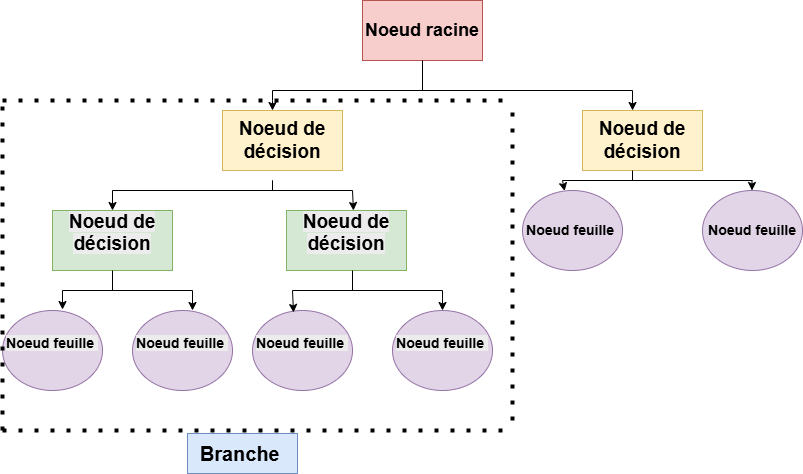

The diagram above was exported from draw.io. Its source (the exported page's mxGraphModel, read from the mxfile embedded in the PNG):
<mxGraphModel dx="1428" dy="777" grid="1" gridSize="10" guides="1" tooltips="1" connect="1" arrows="1" fold="1" page="1" pageScale="1" pageWidth="827" pageHeight="1169" math="0" shadow="0">
  <root>
    <mxCell id="0" />
    <mxCell id="1" parent="0" />
    <mxCell id="lc6LCxVB-DmO_VKRmM2L-1" value="&lt;font style=&quot;font-size: 18px;&quot;&gt;&lt;b style=&quot;&quot;&gt;Noeud racine&lt;/b&gt;&lt;/font&gt;" style="rounded=0;whiteSpace=wrap;html=1;fillColor=#f8cecc;strokeColor=#b85450;" vertex="1" parent="1">
      <mxGeometry x="370" y="210" width="120" height="60" as="geometry" />
    </mxCell>
    <mxCell id="lc6LCxVB-DmO_VKRmM2L-2" value="&lt;font style=&quot;font-size: 19px;&quot;&gt;&lt;b&gt;Noeud de décision&lt;/b&gt;&lt;/font&gt;" style="rounded=0;whiteSpace=wrap;html=1;fillColor=#fff2cc;strokeColor=#d6b656;" vertex="1" parent="1">
      <mxGeometry x="230" y="320" width="120" height="60" as="geometry" />
    </mxCell>
    <mxCell id="lc6LCxVB-DmO_VKRmM2L-3" value="&lt;font style=&quot;font-size: 19px;&quot;&gt;&lt;b&gt;Noeud de décision&lt;/b&gt;&lt;/font&gt;" style="rounded=0;whiteSpace=wrap;html=1;fillColor=#fff2cc;strokeColor=#d6b656;" vertex="1" parent="1">
      <mxGeometry x="590" y="320" width="120" height="60" as="geometry" />
    </mxCell>
    <mxCell id="lc6LCxVB-DmO_VKRmM2L-4" value="&#10;&lt;b style=&quot;forced-color-adjust: none; color: rgb(0, 0, 0); font-family: Helvetica; font-size: 19px; font-style: normal; font-variant-ligatures: normal; font-variant-caps: normal; letter-spacing: normal; orphans: 2; text-align: center; text-indent: 0px; text-transform: none; widows: 2; word-spacing: 0px; -webkit-text-stroke-width: 0px; white-space: normal; background-color: rgb(236, 236, 236); text-decoration-thickness: initial; text-decoration-style: initial; text-decoration-color: initial;&quot;&gt;Noeud de décision&lt;/b&gt;&#10;&#10;" style="rounded=0;whiteSpace=wrap;html=1;fillColor=#d5e8d4;strokeColor=#82b366;" vertex="1" parent="1">
      <mxGeometry x="60" y="420" width="120" height="60" as="geometry" />
    </mxCell>
    <mxCell id="lc6LCxVB-DmO_VKRmM2L-5" value="&#10;&lt;b style=&quot;forced-color-adjust: none; color: rgb(0, 0, 0); font-family: Helvetica; font-size: 19px; font-style: normal; font-variant-ligatures: normal; font-variant-caps: normal; letter-spacing: normal; orphans: 2; text-align: center; text-indent: 0px; text-transform: none; widows: 2; word-spacing: 0px; -webkit-text-stroke-width: 0px; white-space: normal; background-color: rgb(236, 236, 236); text-decoration-thickness: initial; text-decoration-style: initial; text-decoration-color: initial;&quot;&gt;Noeud de décision&lt;/b&gt;&#10;&#10;" style="rounded=0;whiteSpace=wrap;html=1;fillColor=#d5e8d4;strokeColor=#82b366;" vertex="1" parent="1">
      <mxGeometry x="294" y="420" width="120" height="60" as="geometry" />
    </mxCell>
    <mxCell id="lc6LCxVB-DmO_VKRmM2L-6" value="&lt;font style=&quot;font-size: 14px;&quot;&gt;Noeud feuille&lt;/font&gt;" style="ellipse;whiteSpace=wrap;html=1;fontStyle=1;fillColor=#e1d5e7;strokeColor=#9673a6;" vertex="1" parent="1">
      <mxGeometry x="710" y="400" width="100" height="80" as="geometry" />
    </mxCell>
    <mxCell id="lc6LCxVB-DmO_VKRmM2L-7" value="&lt;font style=&quot;font-size: 14px;&quot;&gt;&lt;b style=&quot;&quot;&gt;Noeud feuille&amp;nbsp;&lt;/b&gt;&lt;/font&gt;" style="ellipse;whiteSpace=wrap;html=1;fillColor=#e1d5e7;strokeColor=#9673a6;" vertex="1" parent="1">
      <mxGeometry x="530" y="400" width="100" height="80" as="geometry" />
    </mxCell>
    <mxCell id="lc6LCxVB-DmO_VKRmM2L-8" value="&#10;&lt;b style=&quot;forced-color-adjust: none; color: rgb(0, 0, 0); font-family: Helvetica; font-size: 14px; font-style: normal; font-variant-ligatures: normal; font-variant-caps: normal; letter-spacing: normal; orphans: 2; text-align: center; text-indent: 0px; text-transform: none; widows: 2; word-spacing: 0px; -webkit-text-stroke-width: 0px; white-space: normal; background-color: rgb(236, 236, 236); text-decoration-thickness: initial; text-decoration-style: initial; text-decoration-color: initial;&quot;&gt;Noeud feuille&amp;nbsp;&lt;/b&gt;&#10;&#10;" style="ellipse;whiteSpace=wrap;html=1;fillColor=#e1d5e7;strokeColor=#9673a6;" vertex="1" parent="1">
      <mxGeometry x="400" y="520" width="100" height="80" as="geometry" />
    </mxCell>
    <mxCell id="lc6LCxVB-DmO_VKRmM2L-9" value="&#10;&lt;b style=&quot;forced-color-adjust: none; color: rgb(0, 0, 0); font-family: Helvetica; font-size: 14px; font-style: normal; font-variant-ligatures: normal; font-variant-caps: normal; letter-spacing: normal; orphans: 2; text-align: center; text-indent: 0px; text-transform: none; widows: 2; word-spacing: 0px; -webkit-text-stroke-width: 0px; white-space: normal; background-color: rgb(236, 236, 236); text-decoration-thickness: initial; text-decoration-style: initial; text-decoration-color: initial;&quot;&gt;Noeud feuille&amp;nbsp;&lt;/b&gt;&#10;&#10;" style="ellipse;whiteSpace=wrap;html=1;fillColor=#e1d5e7;strokeColor=#9673a6;" vertex="1" parent="1">
      <mxGeometry x="260" y="520" width="100" height="80" as="geometry" />
    </mxCell>
    <mxCell id="lc6LCxVB-DmO_VKRmM2L-10" value="&#10;&lt;b style=&quot;forced-color-adjust: none; color: rgb(0, 0, 0); font-family: Helvetica; font-size: 14px; font-style: normal; font-variant-ligatures: normal; font-variant-caps: normal; letter-spacing: normal; orphans: 2; text-align: center; text-indent: 0px; text-transform: none; widows: 2; word-spacing: 0px; -webkit-text-stroke-width: 0px; white-space: normal; background-color: rgb(236, 236, 236); text-decoration-thickness: initial; text-decoration-style: initial; text-decoration-color: initial;&quot;&gt;Noeud feuille&amp;nbsp;&lt;/b&gt;&#10;&#10;" style="ellipse;whiteSpace=wrap;html=1;fillColor=#e1d5e7;strokeColor=#9673a6;" vertex="1" parent="1">
      <mxGeometry x="140" y="520" width="100" height="80" as="geometry" />
    </mxCell>
    <mxCell id="lc6LCxVB-DmO_VKRmM2L-11" value="&#10;&lt;b style=&quot;forced-color-adjust: none; color: rgb(0, 0, 0); font-family: Helvetica; font-size: 14px; font-style: normal; font-variant-ligatures: normal; font-variant-caps: normal; letter-spacing: normal; orphans: 2; text-align: center; text-indent: 0px; text-transform: none; widows: 2; word-spacing: 0px; -webkit-text-stroke-width: 0px; white-space: normal; background-color: rgb(236, 236, 236); text-decoration-thickness: initial; text-decoration-style: initial; text-decoration-color: initial;&quot;&gt;Noeud feuille&amp;nbsp;&lt;/b&gt;&#10;&#10;" style="ellipse;whiteSpace=wrap;html=1;fillColor=#e1d5e7;strokeColor=#9673a6;" vertex="1" parent="1">
      <mxGeometry x="10" y="520" width="100" height="80" as="geometry" />
    </mxCell>
    <mxCell id="lc6LCxVB-DmO_VKRmM2L-13" value="" style="endArrow=none;html=1;rounded=0;entryX=0.5;entryY=1;entryDx=0;entryDy=0;" edge="1" parent="1" target="lc6LCxVB-DmO_VKRmM2L-1">
      <mxGeometry width="50" height="50" relative="1" as="geometry">
        <mxPoint x="430" y="300" as="sourcePoint" />
        <mxPoint x="430" y="290" as="targetPoint" />
      </mxGeometry>
    </mxCell>
    <mxCell id="lc6LCxVB-DmO_VKRmM2L-14" value="" style="endArrow=none;html=1;rounded=0;" edge="1" parent="1">
      <mxGeometry width="50" height="50" relative="1" as="geometry">
        <mxPoint x="280" y="300" as="sourcePoint" />
        <mxPoint x="640" y="300" as="targetPoint" />
      </mxGeometry>
    </mxCell>
    <mxCell id="lc6LCxVB-DmO_VKRmM2L-15" value="" style="endArrow=classic;html=1;rounded=0;" edge="1" parent="1">
      <mxGeometry width="50" height="50" relative="1" as="geometry">
        <mxPoint x="280" y="300" as="sourcePoint" />
        <mxPoint x="280" y="320" as="targetPoint" />
        <Array as="points">
          <mxPoint x="280" y="310" />
        </Array>
      </mxGeometry>
    </mxCell>
    <mxCell id="lc6LCxVB-DmO_VKRmM2L-16" value="" style="endArrow=classic;html=1;rounded=0;entryX=0.417;entryY=0;entryDx=0;entryDy=0;entryPerimeter=0;" edge="1" parent="1" target="lc6LCxVB-DmO_VKRmM2L-3">
      <mxGeometry width="50" height="50" relative="1" as="geometry">
        <mxPoint x="640" y="300" as="sourcePoint" />
        <mxPoint x="690" y="250" as="targetPoint" />
      </mxGeometry>
    </mxCell>
    <mxCell id="lc6LCxVB-DmO_VKRmM2L-17" value="" style="endArrow=none;html=1;rounded=0;" edge="1" parent="1">
      <mxGeometry width="50" height="50" relative="1" as="geometry">
        <mxPoint x="280" y="390" as="sourcePoint" />
        <mxPoint x="280" y="390" as="targetPoint" />
        <Array as="points">
          <mxPoint x="280" y="400" />
        </Array>
      </mxGeometry>
    </mxCell>
    <mxCell id="lc6LCxVB-DmO_VKRmM2L-18" value="" style="endArrow=none;html=1;rounded=0;" edge="1" parent="1">
      <mxGeometry width="50" height="50" relative="1" as="geometry">
        <mxPoint x="120" y="400" as="sourcePoint" />
        <mxPoint x="360" y="400" as="targetPoint" />
      </mxGeometry>
    </mxCell>
    <mxCell id="lc6LCxVB-DmO_VKRmM2L-19" value="" style="endArrow=classic;html=1;rounded=0;entryX=0.5;entryY=0;entryDx=0;entryDy=0;" edge="1" parent="1" target="lc6LCxVB-DmO_VKRmM2L-4">
      <mxGeometry width="50" height="50" relative="1" as="geometry">
        <mxPoint x="120" y="400" as="sourcePoint" />
        <mxPoint x="170" y="350" as="targetPoint" />
      </mxGeometry>
    </mxCell>
    <mxCell id="lc6LCxVB-DmO_VKRmM2L-20" value="" style="endArrow=classic;html=1;rounded=0;entryX=0.558;entryY=0;entryDx=0;entryDy=0;entryPerimeter=0;" edge="1" parent="1" target="lc6LCxVB-DmO_VKRmM2L-5">
      <mxGeometry width="50" height="50" relative="1" as="geometry">
        <mxPoint x="360" y="400" as="sourcePoint" />
        <mxPoint x="410" y="350" as="targetPoint" />
      </mxGeometry>
    </mxCell>
    <mxCell id="lc6LCxVB-DmO_VKRmM2L-23" value="" style="endArrow=none;html=1;rounded=0;" edge="1" parent="1">
      <mxGeometry width="50" height="50" relative="1" as="geometry">
        <mxPoint x="570" y="390" as="sourcePoint" />
        <mxPoint x="760" y="390" as="targetPoint" />
      </mxGeometry>
    </mxCell>
    <mxCell id="lc6LCxVB-DmO_VKRmM2L-24" value="" style="endArrow=classic;html=1;rounded=0;" edge="1" parent="1" target="lc6LCxVB-DmO_VKRmM2L-7">
      <mxGeometry width="50" height="50" relative="1" as="geometry">
        <mxPoint x="570" y="400" as="sourcePoint" />
        <mxPoint x="620" y="350" as="targetPoint" />
      </mxGeometry>
    </mxCell>
    <mxCell id="lc6LCxVB-DmO_VKRmM2L-25" value="" style="endArrow=classic;html=1;rounded=0;" edge="1" parent="1" target="lc6LCxVB-DmO_VKRmM2L-7">
      <mxGeometry width="50" height="50" relative="1" as="geometry">
        <mxPoint x="570" y="390" as="sourcePoint" />
        <mxPoint x="620" y="340" as="targetPoint" />
      </mxGeometry>
    </mxCell>
    <mxCell id="lc6LCxVB-DmO_VKRmM2L-26" value="" style="endArrow=none;html=1;rounded=0;" edge="1" parent="1">
      <mxGeometry width="50" height="50" relative="1" as="geometry">
        <mxPoint x="640" y="390" as="sourcePoint" />
        <mxPoint x="640" y="380" as="targetPoint" />
      </mxGeometry>
    </mxCell>
    <mxCell id="lc6LCxVB-DmO_VKRmM2L-27" value="" style="endArrow=classic;html=1;rounded=0;" edge="1" parent="1">
      <mxGeometry width="50" height="50" relative="1" as="geometry">
        <mxPoint x="759.5" y="390" as="sourcePoint" />
        <mxPoint x="759.5" y="400" as="targetPoint" />
      </mxGeometry>
    </mxCell>
    <mxCell id="lc6LCxVB-DmO_VKRmM2L-28" value="" style="endArrow=none;html=1;rounded=0;" edge="1" parent="1">
      <mxGeometry width="50" height="50" relative="1" as="geometry">
        <mxPoint x="120" y="500" as="sourcePoint" />
        <mxPoint x="120" y="480" as="targetPoint" />
      </mxGeometry>
    </mxCell>
    <mxCell id="lc6LCxVB-DmO_VKRmM2L-29" value="" style="endArrow=none;html=1;rounded=0;" edge="1" parent="1">
      <mxGeometry width="50" height="50" relative="1" as="geometry">
        <mxPoint x="70" y="500" as="sourcePoint" />
        <mxPoint x="200" y="500" as="targetPoint" />
      </mxGeometry>
    </mxCell>
    <mxCell id="lc6LCxVB-DmO_VKRmM2L-30" value="" style="endArrow=classic;html=1;rounded=0;entryX=0.6;entryY=-0.012;entryDx=0;entryDy=0;entryPerimeter=0;" edge="1" parent="1" target="lc6LCxVB-DmO_VKRmM2L-11">
      <mxGeometry width="50" height="50" relative="1" as="geometry">
        <mxPoint x="70" y="500" as="sourcePoint" />
        <mxPoint x="120" y="450" as="targetPoint" />
      </mxGeometry>
    </mxCell>
    <mxCell id="lc6LCxVB-DmO_VKRmM2L-31" value="" style="endArrow=classic;html=1;rounded=0;" edge="1" parent="1">
      <mxGeometry width="50" height="50" relative="1" as="geometry">
        <mxPoint x="200" y="500" as="sourcePoint" />
        <mxPoint x="200" y="520" as="targetPoint" />
      </mxGeometry>
    </mxCell>
    <mxCell id="lc6LCxVB-DmO_VKRmM2L-32" value="" style="endArrow=none;html=1;rounded=0;" edge="1" parent="1">
      <mxGeometry width="50" height="50" relative="1" as="geometry">
        <mxPoint x="360" y="500" as="sourcePoint" />
        <mxPoint x="360" y="480" as="targetPoint" />
      </mxGeometry>
    </mxCell>
    <mxCell id="lc6LCxVB-DmO_VKRmM2L-33" value="" style="endArrow=none;html=1;rounded=0;" edge="1" parent="1">
      <mxGeometry width="50" height="50" relative="1" as="geometry">
        <mxPoint x="300" y="500" as="sourcePoint" />
        <mxPoint x="450" y="500" as="targetPoint" />
      </mxGeometry>
    </mxCell>
    <mxCell id="lc6LCxVB-DmO_VKRmM2L-34" value="" style="endArrow=classic;html=1;rounded=0;entryX=0.41;entryY=0.025;entryDx=0;entryDy=0;entryPerimeter=0;" edge="1" parent="1" target="lc6LCxVB-DmO_VKRmM2L-9">
      <mxGeometry width="50" height="50" relative="1" as="geometry">
        <mxPoint x="300" y="500" as="sourcePoint" />
        <mxPoint x="350" y="450" as="targetPoint" />
      </mxGeometry>
    </mxCell>
    <mxCell id="lc6LCxVB-DmO_VKRmM2L-35" value="" style="endArrow=classic;html=1;rounded=0;entryX=0.5;entryY=0;entryDx=0;entryDy=0;" edge="1" parent="1" target="lc6LCxVB-DmO_VKRmM2L-8">
      <mxGeometry width="50" height="50" relative="1" as="geometry">
        <mxPoint x="450" y="500" as="sourcePoint" />
        <mxPoint x="500" y="450" as="targetPoint" />
      </mxGeometry>
    </mxCell>
    <mxCell id="lc6LCxVB-DmO_VKRmM2L-36" value="" style="endArrow=none;dashed=1;html=1;dashPattern=1 3;strokeWidth=4;rounded=0;" edge="1" parent="1">
      <mxGeometry width="50" height="50" relative="1" as="geometry">
        <mxPoint x="10" y="310" as="sourcePoint" />
        <mxPoint x="520" y="310" as="targetPoint" />
      </mxGeometry>
    </mxCell>
    <mxCell id="lc6LCxVB-DmO_VKRmM2L-37" value="" style="endArrow=none;dashed=1;html=1;dashPattern=1 3;strokeWidth=4;rounded=0;" edge="1" parent="1">
      <mxGeometry width="50" height="50" relative="1" as="geometry">
        <mxPoint x="520" y="630" as="sourcePoint" />
        <mxPoint x="520" y="310" as="targetPoint" />
      </mxGeometry>
    </mxCell>
    <mxCell id="lc6LCxVB-DmO_VKRmM2L-38" value="" style="endArrow=none;dashed=1;html=1;dashPattern=1 3;strokeWidth=4;rounded=0;" edge="1" parent="1">
      <mxGeometry width="50" height="50" relative="1" as="geometry">
        <mxPoint x="10" y="640" as="sourcePoint" />
        <mxPoint x="10" y="310" as="targetPoint" />
      </mxGeometry>
    </mxCell>
    <mxCell id="lc6LCxVB-DmO_VKRmM2L-39" value="" style="endArrow=none;dashed=1;html=1;dashPattern=1 3;strokeWidth=4;rounded=0;" edge="1" parent="1">
      <mxGeometry width="50" height="50" relative="1" as="geometry">
        <mxPoint x="10" y="640" as="sourcePoint" />
        <mxPoint x="520" y="640" as="targetPoint" />
      </mxGeometry>
    </mxCell>
    <mxCell id="lc6LCxVB-DmO_VKRmM2L-40" value="&lt;b&gt;&lt;font style=&quot;font-size: 20px;&quot;&gt;Branche&amp;nbsp;&lt;/font&gt;&lt;/b&gt;" style="text;html=1;align=center;verticalAlign=middle;resizable=0;points=[];autosize=1;strokeColor=#6c8ebf;fillColor=#dae8fc;" vertex="1" parent="1">
      <mxGeometry x="195" y="643" width="110" height="40" as="geometry" />
    </mxCell>
  </root>
</mxGraphModel>